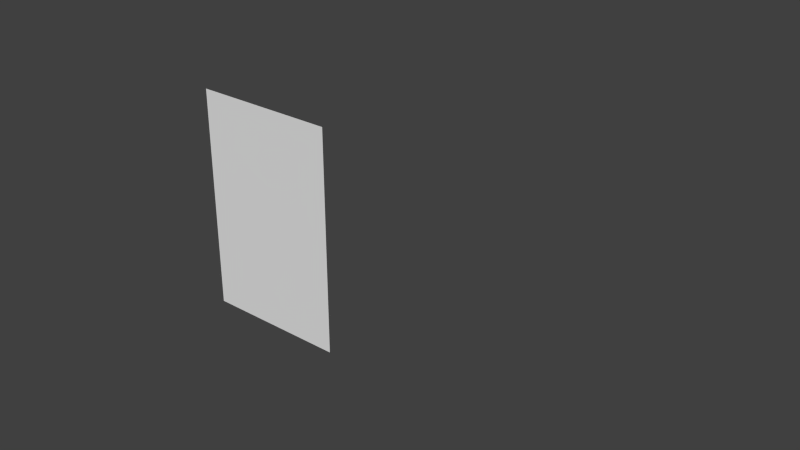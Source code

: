 # Source: To_do_list_rigged.blend  (saved by Blender 2.74.0; exported with 4.5.12 LTS)
import bpy
from mathutils import Matrix  # noqa: F401  (used for matrix-valued properties, if any)

bpy.ops.wm.read_factory_settings(use_empty=True)
scene = bpy.context.scene
scene.name = 'Scene'

# ---- collections
col_collection_1 = bpy.data.collections.new('Collection 1'); scene.collection.children.link(col_collection_1)
col_collection_10 = bpy.data.collections.new('Collection 10'); scene.collection.children.link(col_collection_10)
col_collection_10.hide_render = True
col_collection_10.hide_viewport = True
col_collection_11 = bpy.data.collections.new('Collection 11'); scene.collection.children.link(col_collection_11)

# ---- world
world_world = bpy.data.worlds.new('World'); scene.world = world_world
world_world.color = (0.05088, 0.05088, 0.05088)
world_world.use_sun_shadow = False
world_world.sun_shadow_jitter_overblur = 0.0
world_world.cycles.sampling_method = 'MANUAL'
world_world.cycles.sample_map_resolution = 256

# ---- meshes
me_plane_001 = bpy.data.meshes.new('Plane.001')
me_plane_001.from_pydata([(-27.82, -0.1654, -43.14), (27.82, -0.1654, -43.14), (-27.82, -0.1654, 43.11), (27.82, -0.1654, 43.11), (27.82, -0.1654, -14.39), (27.82, -0.1654, -28.76), (27.82, -0.1654, -0.01592), (27.82, -0.1654, 14.36), (27.82, -0.1654, 28.73), (-27.82, -0.1654, 28.73), (-27.82, -0.1654, 14.36), (-27.82, -0.1654, -0.01592), (-27.82, -0.1654, -14.39), (-27.82, -0.1654, -28.76), (-16.69, -0.1654, -43.14), (-5.565, -0.1654, -43.14), (5.565, -0.1654, -43.14), (16.69, -0.1654, -43.14), (16.69, -0.1654, 43.11), (5.565, -0.1654, 43.11), (-5.565, -0.1654, 43.11), (-16.69, -0.1654, 43.11), (-16.69, -0.1654, 28.73), (-5.565, -0.1654, 28.73), (5.565, -0.1654, 28.73), (16.69, -0.1654, 28.73), (-16.69, -0.1654, 14.36), (-5.565, -0.1654, 14.36), (5.565, -0.1654, 14.36), (16.69, -0.1654, 14.36), (-16.69, -0.1654, -0.01592), (-5.565, -0.1654, -0.01592), (5.565, -0.1654, -0.01592), (16.69, -0.1654, -0.01592), (-16.69, -0.1654, -14.39), (-5.565, -0.1654, -14.39), (5.565, -0.1654, -14.39), (16.69, -0.1654, -14.39), (-16.69, -0.1654, -28.76), (-5.565, -0.1654, -28.76), (5.565, -0.1654, -28.76), (16.69, -0.1654, -28.76), (9.537e-07, -0.1654, -43.14), (-9.537e-07, -0.1654, 43.11), (9.537e-07, -0.1654, 28.73), (9.537e-07, -0.1654, 14.36), (9.537e-07, -0.1654, -0.01592), (9.537e-07, -0.1654, -14.39), (9.537e-07, -0.1654, -28.76), (-11.13, -0.1654, -43.14), (-11.13, -0.1654, 43.11), (-11.13, -0.1654, 28.73), (-11.13, -0.1654, 14.36), (-11.13, -0.1654, -0.01592), (-11.13, -0.1654, -14.39), (-11.13, -0.1654, -28.76), (11.13, -0.1654, -43.14), (11.13, -0.1654, 43.11), (11.13, -0.1654, 28.73), (11.13, -0.1654, 14.36), (11.13, -0.1654, -0.01592), (11.13, -0.1654, -14.39), (11.13, -0.1654, -28.76), (-22.26, -0.1654, 43.11), (-22.26, -0.1654, -43.14), (-22.26, -0.1654, 28.73), (-22.26, -0.1654, 14.36), (-22.26, -0.1654, -0.01592), (-22.26, -0.1654, -14.39), (-22.26, -0.1654, -28.76), (22.26, -0.1654, -43.14), (22.26, -0.1654, 28.73), (22.26, -0.1654, 14.36), (22.26, -0.1654, -0.01592), (22.26, -0.1654, -14.39), (22.26, -0.1654, -28.76), (22.26, -0.1654, 43.11), (27.82, -0.1654, 35.92), (-27.82, -0.1654, 35.92), (16.69, -0.1654, 35.92), (5.565, -0.1654, 35.92), (-5.565, -0.1654, 35.92), (-16.69, -0.1654, 35.92), (0.0, -0.1654, 35.92), (-11.13, -0.1654, 35.92), (11.13, -0.1654, 35.92), (-22.26, -0.1654, 35.92), (22.26, -0.1654, 35.92), (27.82, -0.1654, 21.55), (-27.82, -0.1654, 21.55), (16.69, -0.1654, 21.55), (5.565, -0.1654, 21.55), (-5.565, -0.1654, 21.55), (-16.69, -0.1654, 21.55), (9.537e-07, -0.1654, 21.55), (-11.13, -0.1654, 21.55), (11.13, -0.1654, 21.55), (-22.26, -0.1654, 21.55), (22.26, -0.1654, 21.55), (27.82, -0.1654, 7.171), (-27.82, -0.1654, 7.171), (16.69, -0.1654, 7.171), (5.565, -0.1654, 7.171), (-5.565, -0.1654, 7.171), (-16.69, -0.1654, 7.171), (9.537e-07, -0.1654, 7.171), (-11.13, -0.1654, 7.171), (11.13, -0.1654, 7.171), (-22.26, -0.1654, 7.171), (22.26, -0.1654, 7.171), (27.82, -0.1654, -7.203), (-27.82, -0.1654, -7.203), (16.69, -0.1654, -7.203), (5.565, -0.1654, -7.203), (-5.565, -0.1654, -7.203), (-16.69, -0.1654, -7.203), (9.537e-07, -0.1654, -7.203), (-11.13, -0.1654, -7.203), (11.13, -0.1654, -7.203), (-22.26, -0.1654, -7.203), (22.26, -0.1654, -7.203), (27.82, -0.1654, -21.58), (-27.82, -0.1654, -21.58), (16.69, -0.1654, -21.58), (5.565, -0.1654, -21.58), (-5.565, -0.1654, -21.58), (-16.69, -0.1654, -21.58), (9.537e-07, -0.1654, -21.58), (-11.13, -0.1654, -21.58), (11.13, -0.1654, -21.58), (-22.26, -0.1654, -21.58), (22.26, -0.1654, -21.58), (27.82, -0.1654, -35.95), (-27.82, -0.1654, -35.95), (16.69, -0.1654, -35.95), (5.565, -0.1654, -35.95), (-5.565, -0.1654, -35.95), (-16.69, -0.1654, -35.95), (9.537e-07, -0.1654, -35.95), (-11.13, -0.1654, -35.95), (11.13, -0.1654, -35.95), (-22.26, -0.1654, -35.95), (22.26, -0.1654, -35.95)], [], [(141, 133, 0, 64), (86, 78, 9, 65), (108, 100, 11, 67), (97, 89, 10, 66), (119, 111, 12, 68), (130, 122, 13, 69), (131, 123, 41, 75), (129, 124, 40, 62), (127, 125, 39, 48), (128, 126, 38, 55), (120, 112, 37, 74), (118, 113, 36, 61), (116, 114, 35, 47), (117, 115, 34, 54), (98, 90, 29, 72), (96, 91, 28, 59), (94, 92, 27, 45), (95, 93, 26, 52), (109, 101, 33, 73), (107, 102, 32, 60), (105, 103, 31, 46), (106, 104, 30, 53), (87, 79, 25, 71), (85, 80, 24, 58), (83, 81, 23, 44), (84, 82, 22, 51), (142, 134, 17, 70), (140, 135, 16, 56), (138, 136, 15, 42), (139, 137, 14, 49), (135, 138, 42, 16), (80, 83, 44, 24), (102, 105, 46, 32), (91, 94, 45, 28), (113, 116, 47, 36), (124, 127, 48, 40), (136, 139, 49, 15), (81, 84, 51, 23), (103, 106, 53, 31), (92, 95, 52, 27), (114, 117, 54, 35), (125, 128, 55, 39), (134, 140, 56, 17), (79, 85, 58, 25), (101, 107, 60, 33), (90, 96, 59, 29), (112, 118, 61, 37), (123, 129, 62, 41), (126, 130, 69, 38), (115, 119, 68, 34), (93, 97, 66, 26), (104, 108, 67, 30), (82, 86, 65, 22), (137, 141, 64, 14), (132, 142, 70, 1), (77, 87, 71, 8), (99, 109, 73, 6), (88, 98, 72, 7), (110, 120, 74, 4), (121, 131, 75, 5), (3, 76, 87, 77), (21, 63, 86, 82), (18, 57, 85, 79), (20, 50, 84, 81), (19, 43, 83, 80), (50, 21, 82, 84), (43, 20, 81, 83), (57, 19, 80, 85), (76, 18, 79, 87), (63, 2, 78, 86), (8, 71, 98, 88), (22, 65, 97, 93), (25, 58, 96, 90), (23, 51, 95, 92), (24, 44, 94, 91), (51, 22, 93, 95), (44, 23, 92, 94), (58, 24, 91, 96), (71, 25, 90, 98), (65, 9, 89, 97), (7, 72, 109, 99), (26, 66, 108, 104), (29, 59, 107, 101), (27, 52, 106, 103), (28, 45, 105, 102), (52, 26, 104, 106), (45, 27, 103, 105), (59, 28, 102, 107), (72, 29, 101, 109), (66, 10, 100, 108), (6, 73, 120, 110), (30, 67, 119, 115), (33, 60, 118, 112), (31, 53, 117, 114), (32, 46, 116, 113), (53, 30, 115, 117), (46, 31, 114, 116), (60, 32, 113, 118), (73, 33, 112, 120), (67, 11, 111, 119), (4, 74, 131, 121), (34, 68, 130, 126), (37, 61, 129, 123), (35, 54, 128, 125), (36, 47, 127, 124), (54, 34, 126, 128), (47, 35, 125, 127), (61, 36, 124, 129), (74, 37, 123, 131), (68, 12, 122, 130), (5, 75, 142, 132), (38, 69, 141, 137), (41, 62, 140, 134), (39, 55, 139, 136), (40, 48, 138, 135), (55, 38, 137, 139), (48, 39, 136, 138), (62, 40, 135, 140), (75, 41, 134, 142), (69, 13, 133, 141)])
me_plane_001.polygons.foreach_set('use_smooth', [True] * 120)
_k = set([(0, 64), (0, 133), (1, 70), (1, 132), (2, 63), (2, 78), (3, 76), (3, 77), (4, 110), (4, 121), (5, 121), (5, 132), (6, 99), (6, 110), (7, 88), (7, 99), (8, 77), (8, 88), (9, 78), (9, 89), (10, 89), (10, 100), (11, 100), (11, 111), (12, 111), (12, 122), (13, 122), (13, 133), (14, 49), (14, 64), (15, 42), (15, 49), (16, 42), (16, 56), (17, 56), (17, 70), (18, 57), (18, 76), (19, 43), (19, 57), (20, 43), (20, 50), (21, 50), (21, 63)])
me_plane_001.attributes.new('sharp_edge', 'BOOLEAN', 'EDGE').data.foreach_set('value', [ (min(e.vertices), max(e.vertices)) in _k for e in me_plane_001.edges])
_uv = me_plane_001.uv_layers.new(name='UVMap')
_uv.uv.foreach_set('vector', [0.06428, 0.08585, 8.01e-05, 0.08617, 8.009e-05, 0.0031, 0.06428, 0.002798, 0.06428, 0.9163, 8.013e-05, 0.9169, 8.013e-05, 0.8338, 0.06428, 0.8333, 0.06428, 0.5841, 8.012e-05, 0.5846, 8.012e-05, 0.5015, 0.06428, 0.5011, 0.06428, 0.7502, 8.013e-05, 0.7507, 8.012e-05, 0.6676, 0.06428, 0.6672, 0.06428, 0.418, 8.011e-05, 0.4184, 8.011e-05, 0.3354, 0.06428, 0.335, 0.06428, 0.2519, 8.01e-05, 0.2523, 8.01e-05, 0.1692, 0.06428, 0.1689, 0.5779, 0.249, 0.5137, 0.2494, 0.5137, 0.1665, 0.5779, 0.1661, 0.4495, 0.2498, 0.3853, 0.2501, 0.3853, 0.1672, 0.4495, 0.1668, 0.3211, 0.2505, 0.2569, 0.2508, 0.2569, 0.1679, 0.3211, 0.1675, 0.1927, 0.2512, 0.1285, 0.2516, 0.1285, 0.1686, 0.1927, 0.1682, 0.5779, 0.4148, 0.5137, 0.4152, 0.5137, 0.3323, 0.5779, 0.3319, 0.4495, 0.4156, 0.3853, 0.416, 0.3853, 0.3331, 0.4495, 0.3327, 0.3211, 0.4164, 0.2569, 0.4168, 0.2569, 0.3338, 0.3211, 0.3335, 0.1927, 0.4172, 0.1285, 0.4176, 0.1285, 0.3346, 0.1927, 0.3342, 0.5779, 0.7463, 0.5137, 0.7468, 0.5137, 0.6639, 0.5779, 0.6634, 0.4495, 0.7473, 0.3853, 0.7478, 0.3853, 0.6648, 0.4495, 0.6644, 0.3211, 0.7483, 0.2569, 0.7488, 0.2569, 0.6658, 0.3211, 0.6653, 0.1927, 0.7493, 0.1285, 0.7497, 0.1285, 0.6667, 0.1927, 0.6662, 0.5779, 0.5806, 0.5137, 0.581, 0.5137, 0.4981, 0.5779, 0.4977, 0.4495, 0.5815, 0.3853, 0.5819, 0.3853, 0.499, 0.4495, 0.4985, 0.3211, 0.5823, 0.2569, 0.5828, 0.2569, 0.4998, 0.3211, 0.4994, 0.1927, 0.5832, 0.1285, 0.5837, 0.1285, 0.5007, 0.1927, 0.5002, 0.5779, 0.9121, 0.5137, 0.9126, 0.5137, 0.8297, 0.5779, 0.8292, 0.4495, 0.9131, 0.3853, 0.9137, 0.3853, 0.8307, 0.4495, 0.8302, 0.3211, 0.9142, 0.2569, 0.9147, 0.2569, 0.8318, 0.3211, 0.8312, 0.1927, 0.9153, 0.1285, 0.9158, 0.1285, 0.8328, 0.1927, 0.8323, 0.5779, 0.08326, 0.5137, 0.08359, 0.5137, 0.0006842, 0.5779, 0.0003821, 0.4495, 0.08391, 0.3853, 0.08423, 0.3853, 0.001288, 0.4495, 0.0009862, 0.3211, 0.08456, 0.2569, 0.08488, 0.2569, 0.001892, 0.3211, 0.00159, 0.1927, 0.0852, 0.1285, 0.08552, 0.1285, 0.002496, 0.1927, 0.002194, 0.3853, 0.08423, 0.3211, 0.08456, 0.3211, 0.00159, 0.3853, 0.001288, 0.3853, 0.9137, 0.3211, 0.9142, 0.3211, 0.8312, 0.3853, 0.8307, 0.3853, 0.5819, 0.3211, 0.5823, 0.3211, 0.4994, 0.3853, 0.499, 0.3853, 0.7478, 0.3211, 0.7483, 0.3211, 0.6653, 0.3853, 0.6648, 0.3853, 0.416, 0.3211, 0.4164, 0.3211, 0.3335, 0.3853, 0.3331, 0.3853, 0.2501, 0.3211, 0.2505, 0.3211, 0.1675, 0.3853, 0.1672, 0.2569, 0.08488, 0.1927, 0.0852, 0.1927, 0.002194, 0.2569, 0.001892, 0.2569, 0.9147, 0.1927, 0.9153, 0.1927, 0.8323, 0.2569, 0.8318, 0.2569, 0.5828, 0.1927, 0.5832, 0.1927, 0.5002, 0.2569, 0.4998, 0.2569, 0.7488, 0.1927, 0.7493, 0.1927, 0.6662, 0.2569, 0.6658, 0.2569, 0.4168, 0.1927, 0.4172, 0.1927, 0.3342, 0.2569, 0.3338, 0.2569, 0.2508, 0.1927, 0.2512, 0.1927, 0.1682, 0.2569, 0.1679, 0.5137, 0.08359, 0.4495, 0.08391, 0.4495, 0.0009862, 0.5137, 0.0006842, 0.5137, 0.9126, 0.4495, 0.9131, 0.4495, 0.8302, 0.5137, 0.8297, 0.5137, 0.581, 0.4495, 0.5815, 0.4495, 0.4985, 0.5137, 0.4981, 0.5137, 0.7468, 0.4495, 0.7473, 0.4495, 0.6644, 0.5137, 0.6639, 0.5137, 0.4152, 0.4495, 0.4156, 0.4495, 0.3327, 0.5137, 0.3323, 0.5137, 0.2494, 0.4495, 0.2498, 0.4495, 0.1668, 0.5137, 0.1665, 0.1285, 0.2516, 0.06428, 0.2519, 0.06428, 0.1689, 0.1285, 0.1686, 0.1285, 0.4176, 0.06428, 0.418, 0.06428, 0.335, 0.1285, 0.3346, 0.1285, 0.7497, 0.06428, 0.7502, 0.06428, 0.6672, 0.1285, 0.6667, 0.1285, 0.5837, 0.06428, 0.5841, 0.06428, 0.5011, 0.1285, 0.5007, 0.1285, 0.9158, 0.06428, 0.9163, 0.06428, 0.8333, 0.1285, 0.8328, 0.1285, 0.08552, 0.06428, 0.08585, 0.06428, 0.002798, 0.1285, 0.002496, 0.6421, 0.08294, 0.5779, 0.08326, 0.5779, 0.0003821, 0.6421, 8.012e-05, 0.6421, 0.9116, 0.5779, 0.9121, 0.5779, 0.8292, 0.6421, 0.8287, 0.6421, 0.5801, 0.5779, 0.5806, 0.5779, 0.4977, 0.6421, 0.4973, 0.6421, 0.7458, 0.5779, 0.7463, 0.5779, 0.6634, 0.6421, 0.663, 0.6421, 0.4144, 0.5779, 0.4148, 0.5779, 0.3319, 0.6421, 0.3315, 0.6421, 0.2487, 0.5779, 0.249, 0.5779, 0.1661, 0.6421, 0.1658, 0.6421, 0.9944, 0.5779, 0.995, 0.5779, 0.9121, 0.6421, 0.9116, 0.1285, 0.9988, 0.06428, 0.9994, 0.06428, 0.9163, 0.1285, 0.9158, 0.5137, 0.9955, 0.4495, 0.9961, 0.4495, 0.9131, 0.5137, 0.9126, 0.2569, 0.9977, 0.1927, 0.9983, 0.1927, 0.9153, 0.2569, 0.9147, 0.3853, 0.9966, 0.3211, 0.9972, 0.3211, 0.9142, 0.3853, 0.9137, 0.1927, 0.9983, 0.1285, 0.9988, 0.1285, 0.9158, 0.1927, 0.9153, 0.3211, 0.9972, 0.2569, 0.9977, 0.2569, 0.9147, 0.3211, 0.9142, 0.4495, 0.9961, 0.3853, 0.9966, 0.3853, 0.9137, 0.4495, 0.9131, 0.5779, 0.995, 0.5137, 0.9955, 0.5137, 0.9126, 0.5779, 0.9121, 0.06428, 0.9994, 8.014e-05, 0.9999, 8.013e-05, 0.9169, 0.06428, 0.9163, 0.6421, 0.8287, 0.5779, 0.8292, 0.5779, 0.7463, 0.6421, 0.7458, 0.1285, 0.8328, 0.06428, 0.8333, 0.06428, 0.7502, 0.1285, 0.7497, 0.5137, 0.8297, 0.4495, 0.8302, 0.4495, 0.7473, 0.5137, 0.7468, 0.2569, 0.8318, 0.1927, 0.8323, 0.1927, 0.7493, 0.2569, 0.7488, 0.3853, 0.8307, 0.3211, 0.8312, 0.3211, 0.7483, 0.3853, 0.7478, 0.1927, 0.8323, 0.1285, 0.8328, 0.1285, 0.7497, 0.1927, 0.7493, 0.3211, 0.8312, 0.2569, 0.8318, 0.2569, 0.7488, 0.3211, 0.7483, 0.4495, 0.8302, 0.3853, 0.8307, 0.3853, 0.7478, 0.4495, 0.7473, 0.5779, 0.8292, 0.5137, 0.8297, 0.5137, 0.7468, 0.5779, 0.7463, 0.06428, 0.8333, 8.013e-05, 0.8338, 8.013e-05, 0.7507, 0.06428, 0.7502, 0.6421, 0.663, 0.5779, 0.6634, 0.5779, 0.5806, 0.6421, 0.5801, 0.1285, 0.6667, 0.06428, 0.6672, 0.06428, 0.5841, 0.1285, 0.5837, 0.5137, 0.6639, 0.4495, 0.6644, 0.4495, 0.5815, 0.5137, 0.581, 0.2569, 0.6658, 0.1927, 0.6662, 0.1927, 0.5832, 0.2569, 0.5828, 0.3853, 0.6648, 0.3211, 0.6653, 0.3211, 0.5823, 0.3853, 0.5819, 0.1927, 0.6662, 0.1285, 0.6667, 0.1285, 0.5837, 0.1927, 0.5832, 0.3211, 0.6653, 0.2569, 0.6658, 0.2569, 0.5828, 0.3211, 0.5823, 0.4495, 0.6644, 0.3853, 0.6648, 0.3853, 0.5819, 0.4495, 0.5815, 0.5779, 0.6634, 0.5137, 0.6639, 0.5137, 0.581, 0.5779, 0.5806, 0.06428, 0.6672, 8.012e-05, 0.6676, 8.012e-05, 0.5846, 0.06428, 0.5841, 0.6421, 0.4973, 0.5779, 0.4977, 0.5779, 0.4148, 0.6421, 0.4144, 0.1285, 0.5007, 0.06428, 0.5011, 0.06428, 0.418, 0.1285, 0.4176, 0.5137, 0.4981, 0.4495, 0.4985, 0.4495, 0.4156, 0.5137, 0.4152, 0.2569, 0.4998, 0.1927, 0.5002, 0.1927, 0.4172, 0.2569, 0.4168, 0.3853, 0.499, 0.3211, 0.4994, 0.3211, 0.4164, 0.3853, 0.416, 0.1927, 0.5002, 0.1285, 0.5007, 0.1285, 0.4176, 0.1927, 0.4172, 0.3211, 0.4994, 0.2569, 0.4998, 0.2569, 0.4168, 0.3211, 0.4164, 0.4495, 0.4985, 0.3853, 0.499, 0.3853, 0.416, 0.4495, 0.4156, 0.5779, 0.4977, 0.5137, 0.4981, 0.5137, 0.4152, 0.5779, 0.4148, 0.06428, 0.5011, 8.012e-05, 0.5015, 8.011e-05, 0.4184, 0.06428, 0.418, 0.6421, 0.3315, 0.5779, 0.3319, 0.5779, 0.249, 0.6421, 0.2487, 0.1285, 0.3346, 0.06428, 0.335, 0.06428, 0.2519, 0.1285, 0.2516, 0.5137, 0.3323, 0.4495, 0.3327, 0.4495, 0.2498, 0.5137, 0.2494, 0.2569, 0.3338, 0.1927, 0.3342, 0.1927, 0.2512, 0.2569, 0.2508, 0.3853, 0.3331, 0.3211, 0.3335, 0.3211, 0.2505, 0.3853, 0.2501, 0.1927, 0.3342, 0.1285, 0.3346, 0.1285, 0.2516, 0.1927, 0.2512, 0.3211, 0.3335, 0.2569, 0.3338, 0.2569, 0.2508, 0.3211, 0.2505, 0.4495, 0.3327, 0.3853, 0.3331, 0.3853, 0.2501, 0.4495, 0.2498, 0.5779, 0.3319, 0.5137, 0.3323, 0.5137, 0.2494, 0.5779, 0.249, 0.06428, 0.335, 8.011e-05, 0.3354, 8.01e-05, 0.2523, 0.06428, 0.2519, 0.6421, 0.1658, 0.5779, 0.1661, 0.5779, 0.08326, 0.6421, 0.08294, 0.1285, 0.1686, 0.06428, 0.1689, 0.06428, 0.08585, 0.1285, 0.08552, 0.5137, 0.1665, 0.4495, 0.1668, 0.4495, 0.08391, 0.5137, 0.08359, 0.2569, 0.1679, 0.1927, 0.1682, 0.1927, 0.0852, 0.2569, 0.08488, 0.3853, 0.1672, 0.3211, 0.1675, 0.3211, 0.08456, 0.3853, 0.08423, 0.1927, 0.1682, 0.1285, 0.1686, 0.1285, 0.08552, 0.1927, 0.0852, 0.3211, 0.1675, 0.2569, 0.1679, 0.2569, 0.08488, 0.3211, 0.08456, 0.4495, 0.1668, 0.3853, 0.1672, 0.3853, 0.08423, 0.4495, 0.08391, 0.5779, 0.1661, 0.5137, 0.1665, 0.5137, 0.08359, 0.5779, 0.08326, 0.06428, 0.1689, 8.01e-05, 0.1692, 8.01e-05, 0.08617, 0.06428, 0.08585])
me_plane_001.use_remesh_preserve_volume = False
me_plane_001.use_remesh_preserve_attributes = False
me_plane_001.use_mirror_vertex_groups = False
me_plane_001.update()
me_plane_006 = bpy.data.meshes.new('Plane.006')
me_plane_006.from_pydata([(1.239, 1.726, -1.816e-06), (1.239, -0.6694, -2.355e-06), (0.7779, 1.264, -1.899e-06), (-1.156, -0.6694, -2.25e-06), (-0.694, -0.2078, -2.166e-06), (0.7824, -0.2123, -2.358e-06)], [(3, 4), (0, 1), (1, 3), (2, 0), (5, 2), (4, 5)], [])
me_plane_006.use_remesh_preserve_volume = False
me_plane_006.use_remesh_preserve_attributes = False
me_plane_006.use_mirror_vertex_groups = False
me_plane_006.update()
me_plane_005 = bpy.data.meshes.new('Plane.005')
me_plane_005.from_pydata([(-1.227, 1.713, -1.669e-06), (-1.227, -0.6823, -2.208e-06), (-0.7658, 1.251, -1.877e-06), (1.168, -0.6823, -2.747e-06), (0.7061, -0.2207, -2.539e-06), (-0.7703, -0.2252, -2.334e-06)], [(3, 4), (0, 1), (1, 3), (2, 0), (5, 2), (4, 5)], [])
me_plane_005.use_remesh_preserve_volume = False
me_plane_005.use_remesh_preserve_attributes = False
me_plane_005.use_mirror_vertex_groups = False
me_plane_005.update()
me_plane_004 = bpy.data.meshes.new('Plane.004')
me_plane_004.from_pydata([(-1.455, -0.7868, -1.666e-06), (-1.455, 1.608, -2.414e-06), (-0.9935, -0.3251, -1.914e-06), (0.94, 1.608, -2.953e-06), (0.4784, 1.147, -2.705e-06), (-0.9981, 1.151, -2.501e-06)], [(3, 4), (0, 1), (1, 3), (2, 0), (5, 2), (4, 5)], [])
me_plane_004.use_remesh_preserve_volume = False
me_plane_004.use_remesh_preserve_attributes = False
me_plane_004.use_mirror_vertex_groups = False
me_plane_004.update()
me_plane_002 = bpy.data.meshes.new('Plane.002')
me_plane_002.from_pydata([(1.454, -0.7868, -1.745e-06), (1.454, 1.608, -2.494e-06), (0.9928, -0.3251, -1.869e-06), (-0.9408, 1.608, -2.389e-06), (-0.4791, 1.147, -2.265e-06), (0.9973, 1.151, -2.457e-06)], [(3, 4), (0, 1), (1, 3), (2, 0), (5, 2), (4, 5)], [])
me_plane_002.use_remesh_preserve_volume = False
me_plane_002.use_remesh_preserve_attributes = False
me_plane_002.use_mirror_vertex_groups = False
me_plane_002.update()
me_plane = bpy.data.meshes.new('Plane')
me_plane.from_pydata([(-1.914, -2.877, 1.022e-14), (1.914, -2.877, 1.022e-14), (-1.914, 2.877, -1.022e-14), (1.914, 2.877, -1.022e-14), (-2.017, -3.03, 2.098e-14), (2.017, -3.03, 2.098e-14), (-2.017, 3.03, -2.098e-14), (2.017, 3.03, -2.098e-14), (-2.017, 0.4808, 2.313e-08), (-2.017, -0.4808, -2.313e-08), (2.017, -0.4808, -2.313e-08), (2.017, 0.4808, 2.313e-08), (0.3685, 3.03, -3.175e-14), (-0.3685, 3.03, -3.175e-14), (-0.3685, -3.03, 3.175e-14), (0.3685, -3.03, 3.175e-14), (0.3685, 3.504, -2.073e-08), (-0.3685, 3.504, -2.073e-08), (-0.3685, -3.504, 2.073e-08), (0.3685, -3.504, 2.073e-08), (-2.489, 0.4808, 2.313e-08), (-2.489, -0.4808, -2.313e-08), (2.489, -0.4808, -2.313e-08), (2.489, 0.4808, 2.313e-08), (0.5923, 3.504, -2.073e-08), (-0.5923, 3.504, -2.073e-08), (-0.5923, -3.504, 2.073e-08), (0.5923, -3.504, 2.073e-08), (0.0, 3.817, -3.441e-08), (0.0, -3.817, 3.441e-08), (-2.489, 0.6732, 1.472e-08), (-2.489, -0.6732, -1.472e-08), (2.489, -0.6732, -1.472e-08), (2.489, 0.6732, 1.472e-08), (-2.815, 1.568e-22, 4.415e-08), (2.815, 1.568e-22, 4.415e-08)], [(2, 0), (0, 1), (1, 3), (3, 2), (9, 4), (15, 5), (11, 7), (13, 6), (6, 8), (5, 10), (28, 24), (7, 12), (19, 27), (4, 14), (26, 18), (17, 25), (24, 16), (18, 14), (15, 19), (16, 12), (13, 17), (23, 11), (10, 22), (21, 9), (8, 20), (27, 29), (20, 30), (31, 21), (22, 32), (33, 23), (30, 34), (35, 33), (25, 28), (29, 26), (34, 31), (32, 35)], [])
me_plane.use_remesh_preserve_volume = False
me_plane.use_remesh_preserve_attributes = False
me_plane.use_mirror_vertex_groups = False
me_plane.update()
me_circle = bpy.data.meshes.new('Circle')
me_circle.from_pydata([(-4.087e-07, 1.36, 0.0), (-0.5204, 1.256, 0.0), (-0.9616, 0.9616, 0.0), (-1.256, 0.5204, 0.0), (-1.36, -7.336e-08, 0.0), (-1.256, -0.5204, 0.0), (-0.9616, -0.9616, 0.0), (-0.5204, -1.256, 0.0), (-6.141e-07, -1.36, 0.0), (0.5204, -1.256, 0.0), (0.9616, -0.9616, 0.0), (1.256, -0.5204, 0.0), (1.36, 2.301e-09, 0.0), (1.256, 0.5204, 0.0), (0.9616, 0.9616, 0.0), (0.5204, 1.256, 0.0), (-4.251e-07, 1.182, 0.0), (-0.4523, 1.092, 0.0), (-0.8358, 0.8358, 0.0), (-1.092, 0.4523, 0.0), (-1.182, -6.287e-08, 0.0), (-1.092, -0.4523, 0.0), (-0.8358, -0.8358, 0.0), (-0.4523, -1.092, 0.0), (-6.036e-07, -1.182, 0.0), (0.4523, -1.092, 0.0), (0.8358, -0.8358, 0.0), (1.092, -0.4523, 0.0), (1.182, 2.894e-09, 0.0), (1.092, 0.4523, 0.0), (0.8358, 0.8358, 0.0), (0.4523, 1.092, 0.0)], [(1, 0), (2, 1), (3, 2), (4, 3), (5, 4), (6, 5), (7, 6), (8, 7), (9, 8), (10, 9), (11, 10), (12, 11), (13, 12), (14, 13), (15, 14), (0, 15), (17, 16), (18, 17), (19, 18), (20, 19), (21, 20), (22, 21), (23, 22), (24, 23), (25, 24), (26, 25), (27, 26), (28, 27), (29, 28), (30, 29), (31, 30), (16, 31)], [])
me_circle.use_remesh_preserve_volume = False
me_circle.use_remesh_preserve_attributes = False
me_circle.use_mirror_vertex_groups = False
me_circle.update()
arm_armature = bpy.data.armatures.new('Armature')  # bones are not reproduced

# ---- objects
ob_to_do_list = bpy.data.objects.new('To_do_list', me_plane_001)
ob_b_bottom_l = bpy.data.objects.new('B_Bottom.L', me_plane_006)
ob_b_bottom_r = bpy.data.objects.new('B_Bottom.R', me_plane_005)
ob_b_top_r = bpy.data.objects.new('B_Top.R', me_plane_004)
ob_b_top_l = bpy.data.objects.new('B_Top.L', me_plane_002)
ob_b_base = bpy.data.objects.new('B_base', me_plane)
ob_b_middle = bpy.data.objects.new('B_middle', me_circle)
ob_armature = bpy.data.objects.new('Armature', arm_armature)

# ---- transforms, parenting, visibility, modifiers, constraints
ob_to_do_list.parent = ob_armature
ob_to_do_list.location = (0.0, 0.0, 0.0)
ob_to_do_list.lineart.crease_threshold = 0.0
_vg = ob_to_do_list.vertex_groups.new(name='top_part.R')
for _i, _w in zip([2, 9, 10, 11, 12, 18, 19, 20, 21, 22, 23, 24, 25, 26, 27, 28, 29, 30, 31, 34, 43, 44, 45, 50, 51, 52, 53, 54, 57, 58, 59, 63, 65, 66, 67, 68, 72, 78, 80, 81, 82, 83, 84, 85, 86, 89, 90, 91, 92, 93, 94, 95, 96, 97, 98, 100, 103, 104, 106, 108, 111, 114, 115, 117, 119, 122, 130], [0.9503, 0.8575, 0.506, 0.2001, 0.06501, 0.05297, 0.2789, 0.6453, 0.9224, 0.8601, 0.5546, 0.2115, 0.01943, 0.392, 0.1831, 0.07105, 0.02008, 0.1335, 0.01469, 0.0393, 0.4576, 0.3727, 0.1052, 0.8079, 0.729, 0.2908, 0.0829, 0.01357, 0.1415, 0.1007, 0.05013, 0.9533, 0.8832, 0.479, 0.1748, 0.05646, 0.001989, 0.9388, 0.2482, 0.6387, 0.9703, 0.4364, 0.8218, 0.1088, 0.9685, 0.6968, 0.0399, 0.1479, 0.3634, 0.641, 0.2384, 0.5285, 0.08437, 0.6933, 0.00483, 0.3314, 0.06561, 0.2284, 0.1499, 0.2917, 0.1179, 0.001944, 0.07936, 0.05151, 0.1032, 0.0121, 0.0005178]): _vg.add([_i], _w, 'REPLACE')
_vg = ob_to_do_list.vertex_groups.new(name='bottom_part.R')
for _i, _w in zip([0, 4, 10, 11, 12, 13, 14, 15, 16, 17, 26, 30, 31, 34, 35, 36, 37, 38, 39, 40, 41, 42, 47, 48, 49, 52, 53, 54, 55, 56, 61, 62, 64, 66, 67, 68, 69, 70, 74, 89, 93, 97, 100, 104, 106, 108, 110, 111, 112, 113, 114, 115, 116, 117, 118, 119, 120, 121, 122, 123, 124, 125, 126, 127, 128, 129, 130, 131, 133, 135, 136, 137, 138, 139, 140, 141], [0.9575, 0.0117, 0.08289, 0.2452, 0.5862, 0.905, 0.9211, 0.6604, 0.2945, 0.06281, 0.05608, 0.1732, 0.05077, 0.5172, 0.2992, 0.1368, 0.05416, 0.9321, 0.6203, 0.2424, 0.0008591, 0.4749, 0.2074, 0.4252, 0.8157, 0.02337, 0.1145, 0.4043, 0.7943, 0.1537, 0.08706, 0.1094, 0.9551, 0.07223, 0.2181, 0.5721, 0.9383, 0.01111, 0.02402, 0.03375, 0.004756, 0.02015, 0.1466, 0.09902, 0.06191, 0.1286, 0.005835, 0.3971, 0.02628, 0.06325, 0.1454, 0.3033, 0.08707, 0.2248, 0.04822, 0.3606, 0.01203, 0.001454, 0.7688, 0.0538, 0.206, 0.4973, 0.7393, 0.3452, 0.6351, 0.1108, 0.7758, 0.01251, 0.9565, 0.2667, 0.667, 0.9766, 0.4626, 0.8427, 0.1173, 0.9782]): _vg.add([_i], _w, 'REPLACE')
_vg = ob_to_do_list.vertex_groups.new(name='top_part.L')
for _i, _w in zip([3, 4, 6, 7, 8, 18, 19, 20, 21, 22, 23, 24, 25, 26, 27, 28, 29, 32, 33, 37, 43, 44, 45, 50, 51, 52, 57, 58, 59, 60, 61, 66, 71, 72, 73, 74, 76, 77, 79, 80, 81, 83, 84, 85, 87, 88, 90, 91, 92, 93, 94, 95, 96, 97, 98, 99, 101, 102, 107, 109, 110, 112, 113, 118, 120, 121, 131], [0.9503, 0.06501, 0.2001, 0.506, 0.8575, 0.9224, 0.6453, 0.2789, 0.05297, 0.01943, 0.2115, 0.5546, 0.8601, 0.02008, 0.07105, 0.1831, 0.392, 0.01469, 0.1335, 0.0393, 0.4576, 0.3727, 0.1052, 0.1415, 0.1007, 0.05013, 0.8079, 0.729, 0.2908, 0.0829, 0.01357, 0.001989, 0.8832, 0.479, 0.1748, 0.05646, 0.9533, 0.9388, 0.9703, 0.6387, 0.2482, 0.4364, 0.1088, 0.8218, 0.9685, 0.6968, 0.641, 0.3634, 0.1479, 0.0399, 0.2384, 0.08437, 0.5285, 0.00483, 0.6933, 0.3314, 0.2284, 0.06561, 0.1499, 0.2917, 0.1179, 0.07936, 0.001944, 0.05151, 0.1032, 0.0121, 0.0005178]): _vg.add([_i], _w, 'REPLACE')
_vg = ob_to_do_list.vertex_groups.new(name='bottom_part.L')
for _i, _w in zip([1, 4, 5, 6, 7, 12, 14, 15, 16, 17, 29, 32, 33, 34, 35, 36, 37, 38, 39, 40, 41, 42, 47, 48, 49, 54, 55, 56, 59, 60, 61, 62, 64, 68, 70, 72, 73, 74, 75, 88, 90, 98, 99, 101, 107, 109, 110, 111, 112, 113, 114, 115, 116, 117, 118, 119, 120, 121, 122, 123, 124, 125, 126, 127, 128, 129, 130, 131, 132, 134, 135, 136, 138, 139, 140, 142], [0.9575, 0.5862, 0.905, 0.2452, 0.08289, 0.0117, 0.06281, 0.2945, 0.6604, 0.9211, 0.05608, 0.05077, 0.1732, 0.05416, 0.1368, 0.2992, 0.5172, 0.0008591, 0.2424, 0.6203, 0.9321, 0.4749, 0.2074, 0.4252, 0.1537, 0.08706, 0.1094, 0.8157, 0.02337, 0.1145, 0.4043, 0.7943, 0.01111, 0.02402, 0.9551, 0.07223, 0.2181, 0.5721, 0.9383, 0.03375, 0.004756, 0.02015, 0.1466, 0.09902, 0.06191, 0.1286, 0.3971, 0.005835, 0.3033, 0.1454, 0.06325, 0.02628, 0.08707, 0.04822, 0.2248, 0.01203, 0.3606, 0.7688, 0.001454, 0.7393, 0.4973, 0.206, 0.0538, 0.3452, 0.1108, 0.6351, 0.01251, 0.7758, 0.9565, 0.9766, 0.667, 0.2667, 0.4626, 0.1173, 0.8427, 0.9782]): _vg.add([_i], _w, 'REPLACE')
_vg = ob_to_do_list.vertex_groups.new(name='middle')
for _i, _w in zip([2, 3, 4, 5, 6, 7, 8, 9, 10, 11, 12, 13, 15, 16, 19, 20, 22, 23, 24, 25, 26, 27, 28, 29, 30, 31, 32, 33, 34, 35, 36, 37, 38, 39, 40, 41, 42, 43, 44, 45, 46, 47, 48, 49, 50, 51, 52, 53, 54, 55, 56, 57, 58, 59, 60, 61, 62, 65, 66, 67, 68, 69, 71, 72, 73, 74, 75, 77, 78, 80, 81, 83, 84, 85, 88, 89, 90, 91, 92, 93, 94, 95, 96, 97, 98, 99, 100, 101, 102, 103, 104, 105, 106, 107, 108, 109, 110, 111, 112, 113, 114, 115, 116, 117, 118, 119, 120, 121, 122, 123, 124, 125, 126, 127, 128, 129, 130, 131, 132, 133, 135, 136, 138, 139, 140], [0.003103, 0.003103, 0.3125, 0.06719, 0.5208, 0.3799, 0.107, 0.107, 0.3799, 0.5208, 0.3125, 0.06719, 0.03418, 0.03418, 0.07218, 0.07218, 0.09557, 0.2238, 0.2238, 0.09557, 0.5095, 0.7215, 0.7215, 0.5095, 0.6595, 0.8968, 0.8968, 0.6595, 0.3787, 0.5368, 0.5368, 0.3787, 0.02621, 0.1289, 0.1289, 0.02621, 0.04412, 0.08097, 0.245, 0.7742, 0.9999, 0.5625, 0.141, 0.006848, 0.04579, 0.1602, 0.616, 0.7719, 0.471, 0.08922, 0.006848, 0.04579, 0.1602, 0.616, 0.7719, 0.471, 0.08922, 0.08627, 0.4147, 0.5731, 0.3291, 0.03379, 0.08627, 0.4147, 0.5731, 0.3291, 0.03379, 0.03333, 0.03333, 0.1079, 0.1079, 0.1217, 0.06567, 0.06567, 0.2343, 0.2343, 0.2826, 0.4706, 0.4706, 0.2826, 0.5079, 0.3629, 0.3629, 0.2399, 0.2399, 0.4899, 0.4899, 0.6397, 0.8892, 0.8892, 0.6397, 0.9994, 0.7576, 0.7576, 0.5472, 0.5472, 0.4483, 0.4483, 0.5713, 0.7583, 0.7583, 0.5713, 0.805, 0.6674, 0.6674, 0.4968, 0.4968, 0.1715, 0.1715, 0.1842, 0.2796, 0.2796, 0.1842, 0.2937, 0.2346, 0.2346, 0.1651, 0.1651, 0.001065, 0.001065, 0.06206, 0.06206, 0.07012, 0.02439, 0.02439]): _vg.add([_i], _w, 'REPLACE')
_m = ob_to_do_list.modifiers.new('EdgeSplit', 'EDGE_SPLIT')
_m.use_edge_angle = False
_m = ob_to_do_list.modifiers.new('Armature', 'ARMATURE')
_m.object = ob_armature
ob_b_bottom_l.location = (127.5, -1.8e-06, 36.36)
ob_b_bottom_l.rotation_euler = (-1.571, -2.384e-07, -1.344e-07)
ob_b_bottom_l.scale = (5.898, -5.898, 5.898)
ob_b_bottom_l.lineart.crease_threshold = 0.0
ob_b_bottom_r.location = (102.9, -1.8e-06, 36.36)
ob_b_bottom_r.rotation_euler = (-1.571, -2.384e-07, -1.344e-07)
ob_b_bottom_r.scale = (5.898, -5.898, 5.898)
ob_b_bottom_r.lineart.crease_threshold = 0.0
ob_b_top_r.location = (102.9, -1.8e-06, 63.48)
ob_b_top_r.rotation_euler = (-1.571, -2.384e-07, -1.344e-07)
ob_b_top_r.scale = (5.898, -5.898, 5.898)
ob_b_top_r.lineart.crease_threshold = 0.0
ob_b_top_l.location = (127.5, -1.8e-06, 63.48)
ob_b_top_l.rotation_euler = (-1.571, -2.384e-07, -1.344e-07)
ob_b_top_l.scale = (5.898, -5.898, 5.898)
ob_b_top_l.lineart.crease_threshold = 0.0
ob_b_base.location = (68.35, 1.49e-08, 24.96)
ob_b_base.rotation_euler = (1.571, -0.0, 0.0)
ob_b_base.scale = (14.42, 14.42, 14.42)
ob_b_base.lineart.crease_threshold = 0.0
ob_b_middle.location = (139.2, -2.304e-06, 18.59)
ob_b_middle.rotation_euler = (1.571, -0.0, 0.0)
ob_b_middle.scale = (6.676, 6.676, 6.676)
ob_b_middle.lineart.crease_threshold = 0.0
ob_armature.location = (0.0, 0.0, 0.0)
ob_armature.show_in_front = True
ob_armature.lineart.crease_threshold = 0.0

# ---- collection membership
col_collection_1.objects.link(ob_to_do_list)
col_collection_10.objects.link(ob_b_bottom_l)
col_collection_10.objects.link(ob_b_bottom_r)
col_collection_10.objects.link(ob_b_top_r)
col_collection_10.objects.link(ob_b_top_l)
col_collection_10.objects.link(ob_b_base)
col_collection_10.objects.link(ob_b_middle)
col_collection_11.objects.link(ob_armature)

# ---- scene / render settings (as saved in the file)
scene.frame_start = 1; scene.frame_end = 250; scene.frame_set(1)
scene.render.engine = 'BLENDER_EEVEE_NEXT'
scene.render.resolution_percentage = 50
scene.render.dither_intensity = 0.0
scene.cycles.use_denoising = False
scene.cycles.samples = 10
scene.cycles.sampling_pattern = 'TABULATED_SOBOL'
scene.cycles.light_sampling_threshold = 0.0
scene.cycles.use_adaptive_sampling = False
scene.cycles.use_light_tree = False
scene.cycles.blur_glossy = 0.0
scene.cycles.pixel_filter_type = 'GAUSSIAN'
scene.cycles.sample_clamp_indirect = 0.0
scene.view_settings.view_transform = 'Standard'
bpy.context.view_layer.update()

# ---- added for rendering (the .blend has no active camera and no usable light): camera, sun
cam_auto = bpy.data.cameras.new('AutoCamera')
cam_auto.lens = 50.0
cam_auto.sensor_width = 36.0
cam_auto.clip_end = 3489.58
ob_auto_camera = bpy.data.objects.new('AutoCamera', cam_auto)
scene.collection.objects.link(ob_auto_camera)
ob_auto_camera.location = (259.08, -238.688, 177.5)
ob_auto_camera.rotation_euler = (1.09748, -7.21219e-08, 0.694738)
scene.camera = ob_auto_camera
light_auto_sun = bpy.data.lights.new('AutoSun', 'SUN')
light_auto_sun.energy = 3.0
light_auto_sun.angle = 0.0523599
ob_auto_sun = bpy.data.objects.new('AutoSun', light_auto_sun)
scene.collection.objects.link(ob_auto_sun)
ob_auto_sun.rotation_euler = (0.872665, 0.174533, 0.523599)
bpy.context.view_layer.update()
